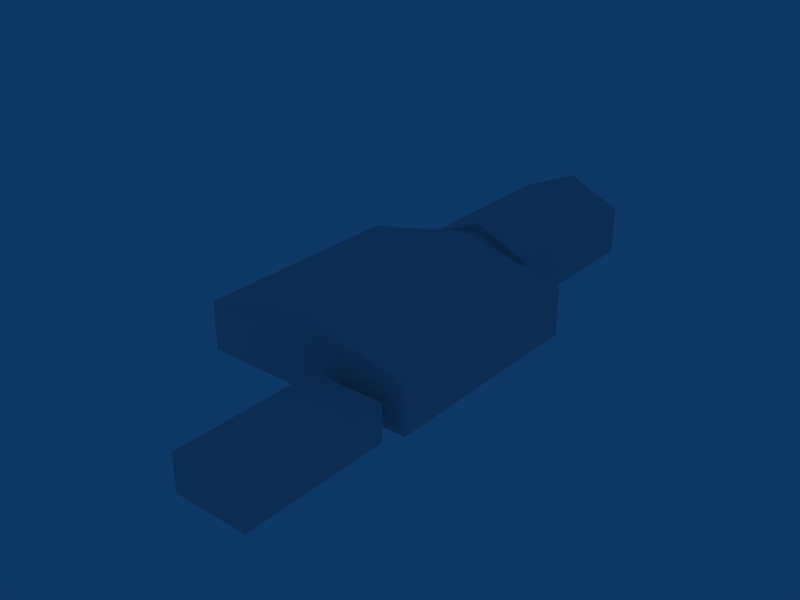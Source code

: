 # Source: ebos_building_ref_018.blend  (saved by Blender 2.79.0; exported with 4.5.12 LTS)
import bpy
from mathutils import Matrix  # noqa: F401  (used for matrix-valued properties, if any)

bpy.ops.wm.read_factory_settings(use_empty=True)
scene = bpy.context.scene
scene.name = 'Scene'

# ---- collections
col_collection_1 = bpy.data.collections.new('Collection 1'); scene.collection.children.link(col_collection_1)

# ---- materials (node trees are filled in below, after node groups)
mat_material = bpy.data.materials.new('Material')
mat_material.alpha_threshold = 0.0
mat_material.roughness = 0.5

# ---- material node trees

# ---- world
world_world = bpy.data.worlds.new('World'); scene.world = world_world
world_world.color = (0.05656, 0.2208, 0.4)
world_world.use_sun_shadow = False
world_world.sun_shadow_jitter_overblur = 0.0
world_world.cycles.sampling_method = 'NONE'
world_world.cycles.sample_map_resolution = 256

# ---- meshes
me_cube_004 = bpy.data.meshes.new('Cube.004')
me_cube_004.from_pydata([(3.0, 6.0, -1.0), (3.0, -6.0, -1.0), (-3.0, -6.0, -1.0), (-3.0, 6.0, -1.0), (3.0, 6.0, 2.0), (3.0, -6.0, 2.0), (-3.0, -6.0, 2.0), (-3.0, 6.0, 2.0)], [], [(4, 7, 6, 5), (0, 4, 5, 1), (1, 5, 6, 2), (2, 6, 7, 3), (4, 0, 3, 7)])
_uv = me_cube_004.uv_layers.new(name='UVTex')
_uv.uv.foreach_set('vector', [0.5312, 0.2812, 0.7188, 0.2812, 0.7188, 0.4688, 0.5312, 0.4688, 0.03125, 0.03125, 0.2188, 0.03125, 0.2188, 0.2188, 0.03125, 0.2188, 0.03125, 0.03125, 0.2188, 0.03125, 0.2188, 0.2188, 0.03125, 0.2188, 0.03125, 0.03125, 0.2188, 0.03125, 0.2188, 0.2188, 0.03125, 0.2188, 0.03125, 0.03125, 0.2188, 0.03125, 0.2188, 0.2188, 0.03125, 0.2188])
me_cube_004.materials.append(mat_material)
me_cube_004.use_remesh_preserve_volume = False
me_cube_004.use_remesh_preserve_attributes = False
me_cube_004.use_mirror_vertex_groups = False
me_cube_004.update()
me_cube_003 = bpy.data.meshes.new('Cube.003')
me_cube_003.from_pydata([(3.6, 9.0, -1.0), (-3.6, 9.0, -1.0), (3.6, 9.0, 2.76), (-3.6, 9.0, 2.76), (-3.6, 11.0, -1.0), (-3.6, 11.0, 2.76), (3.6, 11.0, -1.0), (3.6, 11.0, 2.76), (7.067e-06, 11.0, 4.36), (2.871e-06, 9.0, 4.36)], [], [(3, 5, 4, 1), (0, 6, 7, 2), (7, 8, 9, 2), (3, 9, 8, 5)])
_uv = me_cube_003.uv_layers.new(name='UVTex')
_uv.uv.foreach_set('vector', [0.5312, 0.03125, 0.5312, 0.2188, 0.7188, 0.2188, 0.7188, 0.03125, 0.5312, 0.03125, 0.5312, 0.2188, 0.7188, 0.2188, 0.7188, 0.03125, 0.5312, 0.2812, 0.5312, 0.4688, 0.7188, 0.4688, 0.7188, 0.2812, 0.5312, 0.2812, 0.5312, 0.4688, 0.7188, 0.4688, 0.7188, 0.2812])
me_cube_003.materials.append(mat_material)
me_cube_003.use_remesh_preserve_volume = False
me_cube_003.use_remesh_preserve_attributes = False
me_cube_003.use_mirror_vertex_groups = False
me_cube_003.update()
me_cube_002 = bpy.data.meshes.new('Cube.002')
me_cube_002.from_pydata([(4.5, 9.0, -1.0), (-4.5, 9.0, -1.0), (4.5, 9.0, 3.0), (-4.5, 9.0, 3.0), (-4.5, 23.0, -1.0), (-4.5, 23.0, 3.0), (4.5, 23.0, -1.0), (4.5, 23.0, 3.0), (7.629e-06, 23.0, 5.0), (2.384e-06, 9.0, 5.0)], [], [(1, 0, 2, 3), (3, 5, 4, 1), (0, 6, 7, 2), (5, 7, 6, 4), (5, 8, 7), (7, 8, 9, 2), (3, 9, 8, 5), (2, 9, 3)])
_uv = me_cube_002.uv_layers.new(name='UVTex')
_uv.uv.foreach_set('vector', [0.7188, 0.2188, 0.7188, 0.03125, 0.5312, 0.03125, 0.5312, 0.2188, 0.5312, 0.03125, 0.5312, 0.2188, 0.7188, 0.2188, 0.7188, 0.03125, 0.5312, 0.03125, 0.5312, 0.2188, 0.7188, 0.2188, 0.7188, 0.03125, 0.5312, 0.03125, 0.5312, 0.2188, 0.7188, 0.2188, 0.7188, 0.03125, 0.5312, 0.03125, 0.7188, 0.2188, 0.7188, 0.03125, 0.5312, 0.2812, 0.5312, 0.4688, 0.7188, 0.4688, 0.7188, 0.2812, 0.5312, 0.2812, 0.5312, 0.4688, 0.7188, 0.4688, 0.7188, 0.2812, 0.5312, 0.03125, 0.7188, 0.2188, 0.7188, 0.03125])
me_cube_002.materials.append(mat_material)
me_cube_002.use_remesh_preserve_volume = False
me_cube_002.use_remesh_preserve_attributes = False
me_cube_002.use_mirror_vertex_groups = False
me_cube_002.update()
me_cube_001 = bpy.data.meshes.new('Cube.001')
me_cube_001.from_pydata([(9.0, 9.0, -1.0), (9.0, -9.0, -1.0), (-9.0, -9.0, -1.0), (-9.0, 9.0, -1.0), (9.0, 9.0, 3.0), (9.0, -9.0, 3.0), (-9.0, -9.0, 3.0), (-9.0, 9.0, 3.0), (2.384e-06, 9.0, 5.0), (-4.292e-06, -9.0, 5.0)], [], [(0, 4, 5, 1), (1, 5, 6, 2), (2, 6, 7, 3), (4, 0, 3, 7), (4, 7, 8), (7, 6, 9, 8), (6, 5, 9), (5, 4, 8, 9)])
_uv = me_cube_001.uv_layers.new(name='UVTex')
_uv.uv.foreach_set('vector', [0.03125, 0.2812, 0.2188, 0.2812, 0.2188, 0.4688, 0.03125, 0.4688, 0.03125, 0.2812, 0.2188, 0.2812, 0.2188, 0.4688, 0.03125, 0.4688, 0.03125, 0.2812, 0.2188, 0.2812, 0.2188, 0.4688, 0.03125, 0.4688, 0.03125, 0.2812, 0.2188, 0.2812, 0.2188, 0.4688, 0.03125, 0.4688, 0.03125, 0.2812, 0.2188, 0.2812, 0.2188, 0.4688, 0.5312, 0.2812, 0.7188, 0.2812, 0.7188, 0.4688, 0.5312, 0.4688, 0.03125, 0.2812, 0.2188, 0.2812, 0.2188, 0.4688, 0.5312, 0.2812, 0.7188, 0.2812, 0.7188, 0.4688, 0.5312, 0.4688])
me_cube_001.materials.append(mat_material)
me_cube_001.use_remesh_preserve_volume = False
me_cube_001.use_remesh_preserve_attributes = False
me_cube_001.use_mirror_vertex_groups = False
me_cube_001.update()

# ---- objects
ob_cube_003 = bpy.data.objects.new('Cube.003', me_cube_004)
ob_cube_002 = bpy.data.objects.new('Cube.002', me_cube_003)
ob_cube_001 = bpy.data.objects.new('Cube.001', me_cube_002)
ob_cube = bpy.data.objects.new('Cube', me_cube_001)

# ---- transforms, parenting, visibility, modifiers, constraints
ob_cube_003.location = (5.255, -16.37, 1.0)
ob_cube_003.lock_rotations_4d = False
ob_cube_003.empty_display_type = 'ARROWS'
ob_cube_003.lineart.crease_threshold = 0.0
ob_cube_002.location = (0.0, 0.0, 1.0)
ob_cube_002.lock_rotations_4d = False
ob_cube_002.empty_display_type = 'ARROWS'
ob_cube_002.lineart.crease_threshold = 0.0
ob_cube_001.location = (0.0, 2.0, 1.0)
ob_cube_001.lock_rotations_4d = False
ob_cube_001.empty_display_type = 'ARROWS'
ob_cube_001.lineart.crease_threshold = 0.0
ob_cube.location = (0.0, 0.0, 1.0)
ob_cube.lock_rotations_4d = False
ob_cube.empty_display_type = 'ARROWS'
ob_cube.lineart.crease_threshold = 0.0

# ---- collection membership
col_collection_1.objects.link(ob_cube_003)
col_collection_1.objects.link(ob_cube_002)
col_collection_1.objects.link(ob_cube_001)
col_collection_1.objects.link(ob_cube)

# ---- scene / render settings (as saved in the file)
scene.frame_start = 1; scene.frame_end = 250; scene.frame_set(1)
scene.render.engine = 'BLENDER_EEVEE_NEXT'
scene.render.image_settings.file_format = 'JPEG'
scene.render.image_settings.color_mode = 'RGB'
scene.render.image_settings.compression = 90
scene.render.resolution_x = 800
scene.render.resolution_y = 600
scene.render.pixel_aspect_x = 100.0
scene.render.pixel_aspect_y = 100.0
scene.render.fps = 25
scene.render.dither_intensity = 0.0
scene.render.use_compositing = False
scene.render.use_sequencer = False
scene.render.bake_margin = 2
scene.render.bake_bias = 0.0
scene.render.use_stamp_time = False
scene.render.use_stamp_date = False
scene.render.use_stamp_frame = False
scene.render.use_stamp_camera = False
scene.render.use_stamp_scene = False
scene.render.use_stamp_filename = False
scene.render.use_stamp_render_time = False
scene.render.stamp_font_size = 0
scene.cycles.use_denoising = False
scene.cycles.samples = 10
scene.cycles.sampling_pattern = 'TABULATED_SOBOL'
scene.cycles.light_sampling_threshold = 0.0
scene.cycles.use_adaptive_sampling = False
scene.cycles.use_light_tree = False
scene.cycles.blur_glossy = 0.0
scene.cycles.volume_bounces = 1
scene.cycles.pixel_filter_type = 'GAUSSIAN'
scene.cycles.sample_clamp_indirect = 0.0
scene.view_settings.view_transform = 'Raw'
bpy.context.view_layer.update()

# ---- added for rendering (the .blend has no active camera): camera
cam_auto = bpy.data.cameras.new('AutoCamera')
cam_auto.lens = 50.0
cam_auto.sensor_width = 36.0
cam_auto.clip_end = 1000.0
ob_auto_camera = bpy.data.objects.new('AutoCamera', cam_auto)
scene.collection.objects.link(ob_auto_camera)
ob_auto_camera.location = (47.2105, -55.3362, 40.7684)
ob_auto_camera.rotation_euler = (1.09748, -7.21219e-08, 0.694738)
scene.camera = ob_auto_camera
bpy.context.view_layer.update()
